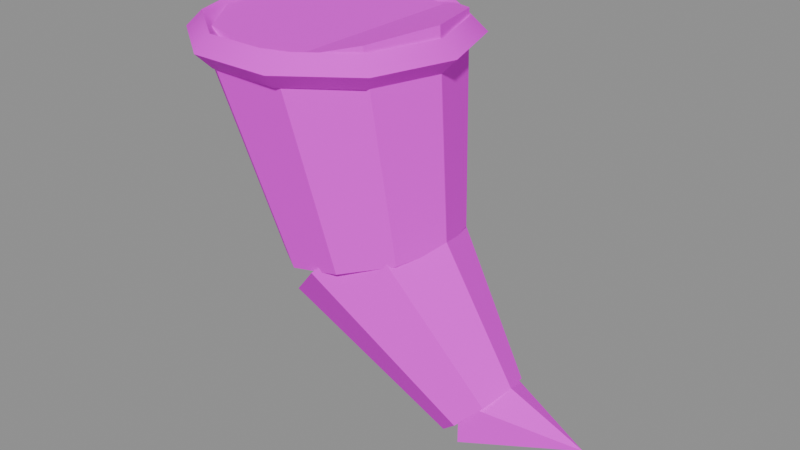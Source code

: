 # Source: PR_Drink_BalSarabi.blend  (saved by Blender 5.2.45; exported with 4.5.12 LTS)
import bpy
from mathutils import Matrix  # noqa: F401  (used for matrix-valued properties, if any)

bpy.ops.wm.read_factory_settings(use_empty=True)
scene = bpy.context.scene
scene.name = 'Scene'

# ---- images (referenced by path relative to the original .blend; pixels are not part of the script)
import os
ASSET_DIR = os.environ.get("B2B_ASSET_DIR", "")  # directory of the original .blend (textures are referenced by path, not embedded)
HERE = os.path.dirname(os.path.abspath(__file__))  # packed textures are extracted next to this script under _unpacked/

def load_image(name, relpath, width, height, colorspace="sRGB"):
    """Load a texture the original file referenced (path relative to the .blend, or extracted next to this script)."""
    p = next((c for c in (os.path.join(HERE, relpath), os.path.join(ASSET_DIR, relpath)) if relpath and os.path.exists(c)), "")
    if p:
        img = bpy.data.images.load(p, check_existing=True)
        img.name = name
    else:  # same state as the original file: an image datablock whose file is absent (Cycles renders it pink)
        img = bpy.data.images.new(name, width, height)
        img.source = "FILE"
        img.filepath = "//" + (relpath or name)
    img.colorspace_settings.name = colorspace
    return img
img_t_palette_main = load_image('T_Palette_Main', 'T_Palette_Main.png', 1024, 1024, 'sRGB')

# ---- materials (node trees are filled in below, after node groups)
mat_m_palette = bpy.data.materials.new('M_Palette')

# ---- material node trees
mat_m_palette.use_nodes = True; mat_m_palette.node_tree.nodes.clear()
_N = mat_m_palette.node_tree.nodes; _L = mat_m_palette.node_tree.links
n0 = _N.new('ShaderNodeBsdfPrincipled'); n0.name = 'Principled BSDF'; n0.location = (-200, 100)
n0.inputs[2].default_value = 0.75
n0.inputs[10].default_value = 0.005
n0.inputs[13].default_value = 0.2
n1 = _N.new('ShaderNodeOutputMaterial'); n1.name = 'Material Output'; n1.location = (200, 100)
n2 = _N.new('ShaderNodeTexImage'); n2.name = 'Image Texture'; n2.location = (0, 0)
n2.image = img_t_palette_main
n2.interpolation = 'Closest'
_L.new(n0.outputs[0], n1.inputs[0])
_L.new(n2.outputs[0], n0.inputs[0])
n1.is_active_output = True

# ---- meshes
me_pr_drink_balsarabi = bpy.data.meshes.new('PR_Drink_BalSarabi')
me_pr_drink_balsarabi.from_pydata([(0.05369, -1.8e-08, 0.1819), (0.05905, 1.193e-08, 0.08868), (0.04344, 0.03233, 0.1797), (0.05159, 0.02351, 0.08702), (0.01659, 0.05231, 0.1737), (0.03207, 0.03804, 0.08268), (-0.01659, 0.05231, 0.1663), (0.007934, 0.03804, 0.07732), (-0.04344, 0.03233, 0.1603), (-0.01159, 0.02351, 0.07298), (-0.05369, -1.097e-08, 0.1581), (-0.01905, 1.704e-08, 0.07132), (-0.04344, -0.03233, 0.1603), (-0.01159, -0.02351, 0.07298), (-0.01659, -0.05231, 0.1663), (0.007934, -0.03804, 0.07732), (0.01659, -0.05231, 0.1737), (0.03207, -0.03804, 0.08268), (0.04344, -0.03233, 0.1797), (0.05159, -0.02351, 0.08702), (0.04828, -1.383e-09, 0.1083), (0.09414, -3.17e-09, 0.03414), (0.04, 0.02828, 0.1), (0.09, 0.01414, 0.03), (0.02, 0.04, 0.08), (0.08, 0.02, 0.02), (-1.118e-08, 0.02828, 0.06), (0.07, 0.01414, 0.01), (-0.008284, 4.687e-09, 0.05172), (0.06586, -1.345e-10, 0.005858), (-7.451e-09, -0.02828, 0.06), (0.07, -0.01414, 0.01), (0.02, -0.04, 0.08), (0.08, -0.02, 0.02), (0.04, -0.02828, 0.1), (0.09, -0.01414, 0.03), (0.08, -4.441e-18, 0.04), (0.08, 0.01732, 0.03), (0.08, 0.01732, 0.01), (0.08, 4.441e-18, 0.0), (0.08, -0.01732, 0.01), (0.08, -0.01732, 0.03), (0.13, 0.0, 0.02), (0.0, 0.05, 0.165), (0.0, 0.05, 0.175), (0.02939, 0.04045, 0.165), (0.02939, 0.04045, 0.175), (0.04755, 0.01545, 0.165), (0.04755, 0.01545, 0.175), (0.04755, -0.01545, 0.165), (0.04755, -0.01545, 0.175), (0.02939, -0.04045, 0.165), (0.02939, -0.04045, 0.175), (0.0, -0.05, 0.165), (0.0, -0.05, 0.175), (-0.02939, -0.04045, 0.165), (-0.02939, -0.04045, 0.175), (-0.04755, -0.01545, 0.165), (-0.04755, -0.01545, 0.175), (-0.04755, 0.01545, 0.165), (-0.04755, 0.01545, 0.175), (-0.02939, 0.04045, 0.165), (-0.02939, 0.04045, 0.175), (0.062, 0.0, 0.17), (0.055, 0.0, 0.177), (0.048, 0.0, 0.17), (0.055, 0.0, 0.163), (0.05016, 0.03644, 0.17), (0.0445, 0.03233, 0.177), (0.03883, 0.02821, 0.17), (0.0445, 0.03233, 0.163), (0.01916, 0.05897, 0.17), (0.017, 0.05231, 0.177), (0.01483, 0.04565, 0.17), (0.017, 0.05231, 0.163), (-0.01916, 0.05897, 0.17), (-0.017, 0.05231, 0.177), (-0.01483, 0.04565, 0.17), (-0.017, 0.05231, 0.163), (-0.05016, 0.03644, 0.17), (-0.0445, 0.03233, 0.177), (-0.03883, 0.02821, 0.17), (-0.0445, 0.03233, 0.163), (-0.062, 5.42e-09, 0.17), (-0.055, 4.808e-09, 0.177), (-0.048, 4.196e-09, 0.17), (-0.055, 4.808e-09, 0.163), (-0.05016, -0.03644, 0.17), (-0.0445, -0.03233, 0.177), (-0.03883, -0.02821, 0.17), (-0.0445, -0.03233, 0.163), (-0.01916, -0.05897, 0.17), (-0.017, -0.05231, 0.177), (-0.01483, -0.04565, 0.17), (-0.017, -0.05231, 0.163), (0.01916, -0.05897, 0.17), (0.017, -0.05231, 0.177), (0.01483, -0.04565, 0.17), (0.017, -0.05231, 0.163), (0.05016, -0.03644, 0.17), (0.0445, -0.03233, 0.177), (0.03883, -0.02821, 0.17), (0.0445, -0.03233, 0.163)], [], [(0, 1, 3, 2), (2, 3, 5, 4), (4, 5, 7, 6), (6, 7, 9, 8), (8, 9, 11, 10), (10, 11, 13, 12), (12, 13, 15, 14), (14, 15, 17, 16), (3, 1, 19, 17, 15, 13, 11, 9, 7, 5), (16, 17, 19, 18), (18, 19, 1, 0), (0, 2, 4, 6, 8, 10, 12, 14, 16, 18), (20, 21, 23, 22), (22, 23, 25, 24), (24, 25, 27, 26), (26, 27, 29, 28), (28, 29, 31, 30), (30, 31, 33, 32), (23, 21, 35, 33, 31, 29, 27, 25), (32, 33, 35, 34), (34, 35, 21, 20), (20, 22, 24, 26, 28, 30, 32, 34), (36, 42, 37), (37, 42, 38), (38, 42, 39), (39, 42, 40), (36, 37, 38, 39, 40, 41), (40, 42, 41), (41, 42, 36), (43, 44, 46, 45), (45, 46, 48, 47), (47, 48, 50, 49), (49, 50, 52, 51), (51, 52, 54, 53), (53, 54, 56, 55), (55, 56, 58, 57), (57, 58, 60, 59), (46, 44, 62, 60, 58, 56, 54, 52, 50, 48), (59, 60, 62, 61), (61, 62, 44, 43), (43, 45, 47, 49, 51, 53, 55, 57, 59, 61), (63, 67, 68, 64), (64, 68, 69, 65), (65, 69, 70, 66), (66, 70, 67, 63), (67, 71, 72, 68), (68, 72, 73, 69), (69, 73, 74, 70), (70, 74, 71, 67), (71, 75, 76, 72), (72, 76, 77, 73), (73, 77, 78, 74), (74, 78, 75, 71), (75, 79, 80, 76), (76, 80, 81, 77), (77, 81, 82, 78), (78, 82, 79, 75), (79, 83, 84, 80), (80, 84, 85, 81), (81, 85, 86, 82), (82, 86, 83, 79), (83, 87, 88, 84), (84, 88, 89, 85), (85, 89, 90, 86), (86, 90, 87, 83), (87, 91, 92, 88), (88, 92, 93, 89), (89, 93, 94, 90), (90, 94, 91, 87), (91, 95, 96, 92), (92, 96, 97, 93), (93, 97, 98, 94), (94, 98, 95, 91), (95, 99, 100, 96), (96, 100, 101, 97), (97, 101, 102, 98), (98, 102, 99, 95), (99, 63, 64, 100), (100, 64, 65, 101), (101, 65, 66, 102), (102, 66, 63, 99)])
me_pr_drink_balsarabi.polygons.foreach_set('use_smooth', [True] * 81)
_k = set([(0, 1), (0, 2), (0, 18), (1, 3), (1, 19), (2, 3), (2, 4), (3, 5), (4, 5), (4, 6), (5, 7), (6, 7), (6, 8), (7, 9), (8, 9), (8, 10), (9, 11), (10, 11), (10, 12), (11, 13), (12, 13), (12, 14), (13, 15), (14, 15), (14, 16), (15, 17), (16, 17), (16, 18), (17, 19), (18, 19), (20, 21), (20, 22), (20, 34), (21, 23), (21, 35), (22, 23), (22, 24), (23, 25), (24, 25), (24, 26), (25, 27), (26, 27), (26, 28), (27, 29), (28, 29), (28, 30), (29, 31), (30, 31), (30, 32), (31, 33), (32, 33), (32, 34), (33, 35), (34, 35), (36, 37), (36, 41), (36, 42), (37, 38), (37, 42), (38, 39), (38, 42), (39, 40), (39, 42), (40, 41), (40, 42), (41, 42), (43, 44), (43, 45), (43, 61), (44, 46), (44, 62), (45, 46), (45, 47), (46, 48), (47, 48), (47, 49), (48, 50), (49, 50), (49, 51), (50, 52), (51, 52), (51, 53), (52, 54), (53, 54), (53, 55), (54, 56), (55, 56), (55, 57), (56, 58), (57, 58), (57, 59), (58, 60), (59, 60), (59, 61), (60, 62), (61, 62), (63, 67), (63, 99), (64, 68), (64, 100), (65, 69), (65, 101), (66, 70), (66, 102), (67, 71), (68, 72), (69, 73), (70, 74), (71, 75), (72, 76), (73, 77), (74, 78), (75, 79), (76, 80), (77, 81), (78, 82), (79, 83), (80, 84), (81, 85), (82, 86), (83, 87), (84, 88), (85, 89), (86, 90), (87, 91), (88, 92), (89, 93), (90, 94), (91, 95), (92, 96), (93, 97), (94, 98), (95, 99), (96, 100), (97, 101), (98, 102)])
me_pr_drink_balsarabi.attributes.new('sharp_edge', 'BOOLEAN', 'EDGE').data.foreach_set('value', [ (min(e.vertices), max(e.vertices)) in _k for e in me_pr_drink_balsarabi.edges])
_uv = me_pr_drink_balsarabi.uv_layers.new(name='UVMap')
_uv.uv.foreach_set('vector', [0.8438, 0.9688, 0.8438, 0.9688, 0.8438, 0.9688, 0.8438, 0.9688, 0.8438, 0.9688, 0.8438, 0.9688, 0.8438, 0.9688, 0.8438, 0.9688, 0.8438, 0.9688, 0.8438, 0.9688, 0.8438, 0.9688, 0.8438, 0.9688, 0.8438, 0.9688, 0.8438, 0.9688, 0.8438, 0.9688, 0.8438, 0.9688, 0.8438, 0.9688, 0.8438, 0.9688, 0.8438, 0.9688, 0.8438, 0.9688, 0.8438, 0.9688, 0.8438, 0.9688, 0.8438, 0.9688, 0.8438, 0.9688, 0.8438, 0.9688, 0.8438, 0.9688, 0.8438, 0.9688, 0.8438, 0.9688, 0.8438, 0.9688, 0.8438, 0.9688, 0.8438, 0.9688, 0.8438, 0.9688, 0.8438, 0.9688, 0.8438, 0.9688, 0.8438, 0.9688, 0.8438, 0.9688, 0.8438, 0.9688, 0.8438, 0.9688, 0.8438, 0.9688, 0.8438, 0.9688, 0.8438, 0.9688, 0.8438, 0.9688, 0.8438, 0.9688, 0.8438, 0.9688, 0.8438, 0.9688, 0.8438, 0.9688, 0.8438, 0.9688, 0.8438, 0.9688, 0.8438, 0.9688, 0.8438, 0.9688, 0.8438, 0.9688, 0.8438, 0.9688, 0.8438, 0.9688, 0.8438, 0.9688, 0.8438, 0.9688, 0.8438, 0.9688, 0.8438, 0.9688, 0.8438, 0.9688, 0.8438, 0.9688, 0.8438, 0.9688, 0.8438, 0.9688, 0.8438, 0.9688, 0.8438, 0.9688, 0.8438, 0.9688, 0.8438, 0.9688, 0.8438, 0.9688, 0.8438, 0.9688, 0.8438, 0.9688, 0.8438, 0.9688, 0.8438, 0.9688, 0.8438, 0.9688, 0.8438, 0.9688, 0.8438, 0.9688, 0.8438, 0.9688, 0.8438, 0.9688, 0.8438, 0.9688, 0.8438, 0.9688, 0.8438, 0.9688, 0.8438, 0.9688, 0.8438, 0.9688, 0.8438, 0.9688, 0.8438, 0.9688, 0.8438, 0.9688, 0.8438, 0.9688, 0.8438, 0.9688, 0.8438, 0.9688, 0.8438, 0.9688, 0.8438, 0.9688, 0.8438, 0.9688, 0.8438, 0.9688, 0.8438, 0.9688, 0.8438, 0.9688, 0.8438, 0.9688, 0.8438, 0.9688, 0.8438, 0.9688, 0.8438, 0.9688, 0.8438, 0.9688, 0.8438, 0.9688, 0.8438, 0.9688, 0.8438, 0.9688, 0.8438, 0.9688, 0.8438, 0.9688, 0.8438, 0.9688, 0.8438, 0.9688, 0.8438, 0.9688, 0.8438, 0.9688, 0.8438, 0.9688, 0.8438, 0.9688, 0.5938, 0.9062, 0.5938, 0.9062, 0.5938, 0.9062, 0.5938, 0.9062, 0.5938, 0.9062, 0.5938, 0.9062, 0.5938, 0.9062, 0.5938, 0.9062, 0.5938, 0.9062, 0.5938, 0.9062, 0.5938, 0.9062, 0.5938, 0.9062, 0.5938, 0.9062, 0.5938, 0.9062, 0.5938, 0.9062, 0.5938, 0.9062, 0.5938, 0.9062, 0.5938, 0.9062, 0.5938, 0.9062, 0.5938, 0.9062, 0.5938, 0.9062, 0.5938, 0.9062, 0.5938, 0.9062, 0.5938, 0.9062, 0.09375, 0.8438, 0.09375, 0.8438, 0.09375, 0.8438, 0.09375, 0.8438, 0.09375, 0.8438, 0.09375, 0.8438, 0.09375, 0.8438, 0.09375, 0.8438, 0.09375, 0.8438, 0.09375, 0.8438, 0.09375, 0.8438, 0.09375, 0.8438, 0.09375, 0.8438, 0.09375, 0.8438, 0.09375, 0.8438, 0.09375, 0.8438, 0.09375, 0.8438, 0.09375, 0.8438, 0.09375, 0.8438, 0.09375, 0.8438, 0.09375, 0.8438, 0.09375, 0.8438, 0.09375, 0.8438, 0.09375, 0.8438, 0.09375, 0.8438, 0.09375, 0.8438, 0.09375, 0.8438, 0.09375, 0.8438, 0.09375, 0.8438, 0.09375, 0.8438, 0.09375, 0.8438, 0.09375, 0.8438, 0.09375, 0.8438, 0.09375, 0.8438, 0.09375, 0.8438, 0.09375, 0.8438, 0.09375, 0.8438, 0.09375, 0.8438, 0.09375, 0.8438, 0.09375, 0.8438, 0.09375, 0.8438, 0.09375, 0.8438, 0.09375, 0.8438, 0.09375, 0.8438, 0.09375, 0.8438, 0.09375, 0.8438, 0.09375, 0.8438, 0.09375, 0.8438, 0.09375, 0.8438, 0.09375, 0.8438, 0.09375, 0.8438, 0.09375, 0.8438, 0.09375, 0.8438, 0.09375, 0.8438, 0.09375, 0.8438, 0.09375, 0.8438, 0.09375, 0.8438, 0.09375, 0.8438, 0.09375, 0.8438, 0.09375, 0.8438, 0.4688, 0.8438, 0.4688, 0.8438, 0.4688, 0.8438, 0.4688, 0.8438, 0.4688, 0.8438, 0.4688, 0.8438, 0.4688, 0.8438, 0.4688, 0.8438, 0.4688, 0.8438, 0.4688, 0.8438, 0.4688, 0.8438, 0.4688, 0.8438, 0.4688, 0.8438, 0.4688, 0.8438, 0.4688, 0.8438, 0.4688, 0.8438, 0.4688, 0.8438, 0.4688, 0.8438, 0.4688, 0.8438, 0.4688, 0.8438, 0.4688, 0.8438, 0.4688, 0.8438, 0.4688, 0.8438, 0.4688, 0.8438, 0.4688, 0.8438, 0.4688, 0.8438, 0.4688, 0.8438, 0.4688, 0.8438, 0.4688, 0.8438, 0.4688, 0.8438, 0.4688, 0.8438, 0.4688, 0.8438, 0.4688, 0.8438, 0.4688, 0.8438, 0.4688, 0.8438, 0.4688, 0.8438, 0.4688, 0.8438, 0.4688, 0.8438, 0.4688, 0.8438, 0.4688, 0.8438, 0.4688, 0.8438, 0.4688, 0.8438, 0.4688, 0.8438, 0.4688, 0.8438, 0.4688, 0.8438, 0.4688, 0.8438, 0.4688, 0.8438, 0.4688, 0.8438, 0.4688, 0.8438, 0.4688, 0.8438, 0.4688, 0.8438, 0.4688, 0.8438, 0.4688, 0.8438, 0.4688, 0.8438, 0.4688, 0.8438, 0.4688, 0.8438, 0.4688, 0.8438, 0.4688, 0.8438, 0.4688, 0.8438, 0.4688, 0.8438, 0.4688, 0.8438, 0.4688, 0.8438, 0.4688, 0.8438, 0.4688, 0.8438, 0.4688, 0.8438, 0.4688, 0.8438, 0.4688, 0.8438, 0.4688, 0.8438, 0.4688, 0.8438, 0.4688, 0.8438, 0.4688, 0.8438, 0.4688, 0.8438, 0.4688, 0.8438, 0.4688, 0.8438, 0.4688, 0.8438, 0.4688, 0.8438, 0.4688, 0.8438, 0.4688, 0.8438, 0.4688, 0.8438, 0.4688, 0.8438, 0.4688, 0.8438, 0.4688, 0.8438, 0.4688, 0.8438, 0.4688, 0.8438, 0.4688, 0.8438, 0.4688, 0.8438, 0.4688, 0.8438, 0.4688, 0.8438, 0.4688, 0.8438, 0.4688, 0.8438, 0.4688, 0.8438, 0.4688, 0.8438, 0.4688, 0.8438, 0.4688, 0.8438, 0.4688, 0.8438, 0.4688, 0.8438, 0.4688, 0.8438, 0.4688, 0.8438, 0.4688, 0.8438, 0.4688, 0.8438, 0.4688, 0.8438, 0.4688, 0.8438, 0.4688, 0.8438, 0.4688, 0.8438, 0.4688, 0.8438, 0.4688, 0.8438, 0.4688, 0.8438, 0.4688, 0.8438, 0.4688, 0.8438, 0.4688, 0.8438, 0.4688, 0.8438, 0.4688, 0.8438, 0.4688, 0.8438, 0.4688, 0.8438, 0.4688, 0.8438, 0.4688, 0.8438, 0.4688, 0.8438, 0.4688, 0.8438, 0.4688, 0.8438, 0.4688, 0.8438, 0.4688, 0.8438, 0.4688, 0.8438, 0.4688, 0.8438, 0.4688, 0.8438, 0.4688, 0.8438, 0.4688, 0.8438, 0.4688, 0.8438, 0.4688, 0.8438, 0.4688, 0.8438, 0.4688, 0.8438, 0.4688, 0.8438, 0.4688, 0.8438, 0.4688, 0.8438, 0.4688, 0.8438, 0.4688, 0.8438, 0.4688, 0.8438, 0.4688, 0.8438, 0.4688, 0.8438, 0.4688, 0.8438, 0.4688, 0.8438, 0.4688, 0.8438, 0.4688, 0.8438, 0.4688, 0.8438, 0.4688, 0.8438, 0.4688, 0.8438, 0.4688, 0.8438, 0.4688, 0.8438, 0.4688, 0.8438, 0.4688, 0.8438, 0.4688, 0.8438, 0.4688, 0.8438, 0.4688, 0.8438, 0.4688, 0.8438, 0.4688, 0.8438, 0.4688, 0.8438, 0.4688, 0.8438, 0.4688, 0.8438, 0.4688, 0.8438, 0.4688, 0.8438, 0.4688, 0.8438])
me_pr_drink_balsarabi.materials.append(mat_m_palette)
me_pr_drink_balsarabi.update()

# ---- objects
ob_pr_drink_balsarabi = bpy.data.objects.new('PR_Drink_BalSarabi', me_pr_drink_balsarabi)

# ---- transforms, parenting, visibility, modifiers, constraints
ob_pr_drink_balsarabi.location = (0.0, 0.0, 0.0)
ob_pr_drink_balsarabi.rotation_mode = 'QUATERNION'
ob_pr_drink_balsarabi.rotation_quaternion = (1.0, 0.0, 0.0, 0.0)

# ---- collection membership
scene.collection.objects.link(ob_pr_drink_balsarabi)

# ---- scene / render settings (as saved in the file)
scene.frame_start = 1; scene.frame_end = 250; scene.frame_set(1)
scene.render.engine = 'BLENDER_EEVEE_NEXT'
scene.render.bake_bias = 0.0
scene.render.bake_samples = 0
scene.render.compositor_device = 'GPU'
scene.eevee.use_volume_custom_range = False
scene.eevee.fast_gi_thickness_near = 0.1
scene.eevee.fast_gi_thickness_far = 0.0
scene.eevee.ray_tracing_options.screen_trace_thickness = 0.1
bpy.context.view_layer.update()

# ---- added for rendering (the .blend has no active camera and no usable light): camera, sun + grey world if the file has none
cam_auto = bpy.data.cameras.new('AutoCamera')
cam_auto.lens = 50.0
cam_auto.sensor_width = 36.0
cam_auto.clip_end = 1000.0
ob_auto_camera = bpy.data.objects.new('AutoCamera', cam_auto)
scene.collection.objects.link(ob_auto_camera)
ob_auto_camera.location = (0.301949, -0.321539, 0.305325)
ob_auto_camera.rotation_euler = (1.09748, -7.21219e-08, 0.694738)
scene.camera = ob_auto_camera
light_auto_sun = bpy.data.lights.new('AutoSun', 'SUN')
light_auto_sun.energy = 3.0
light_auto_sun.angle = 0.0523599
ob_auto_sun = bpy.data.objects.new('AutoSun', light_auto_sun)
scene.collection.objects.link(ob_auto_sun)
ob_auto_sun.rotation_euler = (0.872665, 0.174533, 0.523599)
if scene.world is None:
    world_auto = bpy.data.worlds.new('AutoWorld')
    world_auto.color = (0.3, 0.3, 0.3)
    scene.world = world_auto
bpy.context.view_layer.update()
